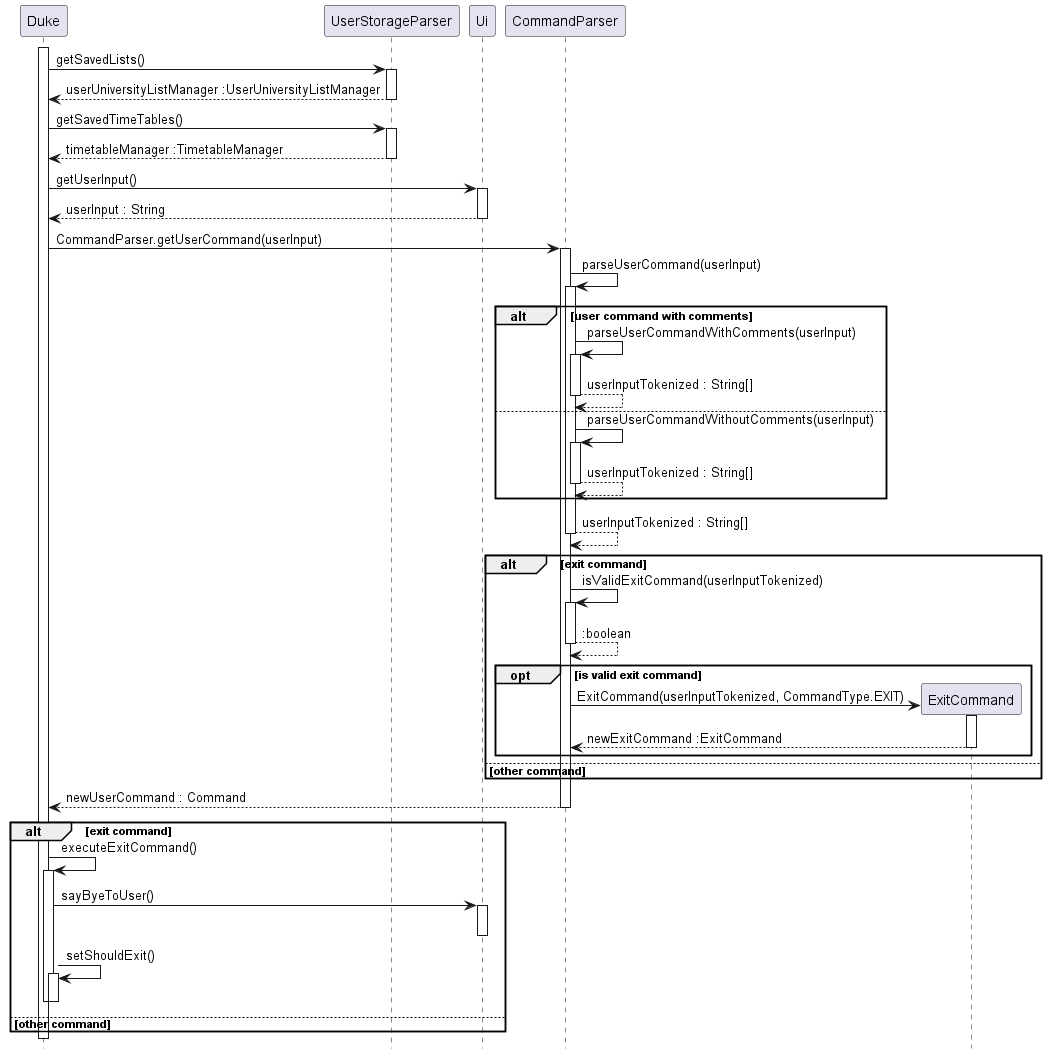

The diagram above was rendered by PlantUML. Its source (embedded in the PNG):
@startuml

activate Duke

hide footbox

Duke -> UserStorageParser : getSavedLists()
activate UserStorageParser

UserStorageParser --> Duke : userUniversityListManager :UserUniversityListManager
deactivate UserStorageParser

Duke -> UserStorageParser : getSavedTimeTables()
activate UserStorageParser

UserStorageParser --> Duke : timetableManager :TimetableManager
deactivate UserStorageParser

Duke -> Ui : getUserInput()
activate Ui

Ui --> Duke : userInput : String
deactivate Ui

Duke -> CommandParser : CommandParser.getUserCommand(userInput)
activate CommandParser

CommandParser -> CommandParser : parseUserCommand(userInput)
activate CommandParser

alt user command with comments
    CommandParser -> CommandParser : parseUserCommandWithComments(userInput)
    activate CommandParser

    CommandParser --> CommandParser : userInputTokenized : String[]
    deactivate CommandParser

else
    CommandParser -> CommandParser : parseUserCommandWithoutComments(userInput)
    activate CommandParser

    CommandParser --> CommandParser : userInputTokenized : String[]
    deactivate CommandParser 
end

CommandParser --> CommandParser : userInputTokenized : String[]
deactivate CommandParser

alt exit command

    CommandParser -> CommandParser : isValidExitCommand(userInputTokenized)
    activate CommandParser

    CommandParser --> CommandParser : :boolean
    deactivate CommandParser

    opt is valid exit command

        create ExitCommand
        CommandParser -> ExitCommand : ExitCommand(userInputTokenized, CommandType.EXIT)
        activate ExitCommand

        ExitCommand --> CommandParser : newExitCommand :ExitCommand
        deactivate ExitCommand
    end

else other command

end

CommandParser --> Duke : newUserCommand : Command
deactivate CommandParser

alt exit command

Duke -> Duke : executeExitCommand()
activate Duke

   Duke -> Ui : sayByeToUser()
   activate Ui

   deactivate Ui

   Duke -> Duke : setShouldExit()
   activate Duke

   deactivate Duke

deactivate Duke
else other command
end
deactivate Duke

@enduml